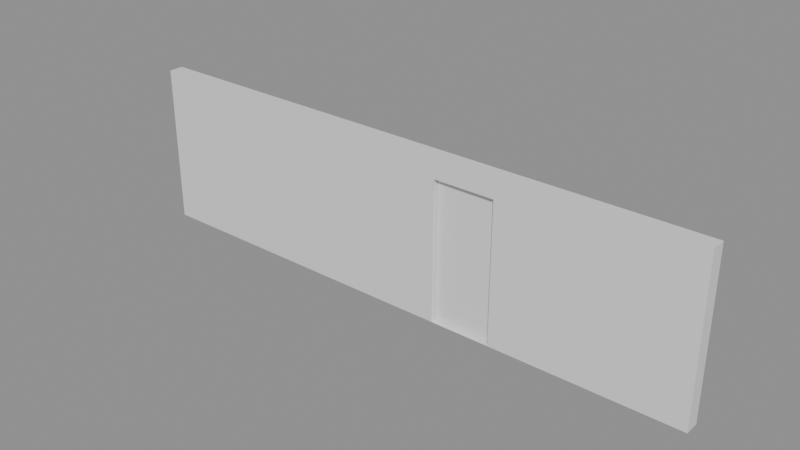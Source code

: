 # Source: e1809_after.blend  (saved by Blender 5.2.44; exported with 4.5.12 LTS)
import bpy
from mathutils import Matrix  # noqa: F401  (used for matrix-valued properties, if any)

bpy.ops.wm.read_factory_settings(use_empty=True)
scene = bpy.context.scene
scene.name = 'Scene'

# ---- materials (node trees are filled in below, after node groups)
mat_ladrillo_rojo = bpy.data.materials.new('Ladrillo_Rojo')
mat_acero_inox = bpy.data.materials.new('Acero_Inox')
mat_madera_roble = bpy.data.materials.new('Madera_Roble')

# ---- material node trees
mat_ladrillo_rojo.use_nodes = True; mat_ladrillo_rojo.node_tree.nodes.clear()
_N = mat_ladrillo_rojo.node_tree.nodes; _L = mat_ladrillo_rojo.node_tree.links
n0 = _N.new('ShaderNodeBsdfPrincipled'); n0.name = 'Principled BSDF'; n0.location = (-200, 100)
n0.inputs[3].default_value = 1.45
n0.inputs[10].default_value = 0.005
n1 = _N.new('ShaderNodeOutputMaterial'); n1.name = 'Material Output'; n1.location = (200, 100)
_L.new(n0.outputs[0], n1.inputs[0])
n1.is_active_output = True
mat_acero_inox.use_nodes = True; mat_acero_inox.node_tree.nodes.clear()
_N = mat_acero_inox.node_tree.nodes; _L = mat_acero_inox.node_tree.links
n0 = _N.new('ShaderNodeBsdfPrincipled'); n0.name = 'Principled BSDF'; n0.location = (-200, 100)
n0.inputs[3].default_value = 1.45
n0.inputs[10].default_value = 0.005
n1 = _N.new('ShaderNodeOutputMaterial'); n1.name = 'Material Output'; n1.location = (200, 100)
_L.new(n0.outputs[0], n1.inputs[0])
n1.is_active_output = True
mat_madera_roble.use_nodes = True; mat_madera_roble.node_tree.nodes.clear()
_N = mat_madera_roble.node_tree.nodes; _L = mat_madera_roble.node_tree.links
n0 = _N.new('ShaderNodeBsdfPrincipled'); n0.name = 'Principled BSDF'; n0.location = (-200, 100)
n0.inputs[3].default_value = 1.45
n0.inputs[10].default_value = 0.005
n1 = _N.new('ShaderNodeOutputMaterial'); n1.name = 'Material Output'; n1.location = (200, 100)
_L.new(n0.outputs[0], n1.inputs[0])
n1.is_active_output = True

# ---- meshes
me_muro_cerramiento_cuerpo_mesh = bpy.data.meshes.new('Muro.Cerramiento_Cuerpo_mesh')
me_muro_cerramiento_cuerpo_mesh.from_pydata([(0.0, 0.0, 0.0), (8.0, 0.0, 0.0), (8.0, 0.2, 0.0), (5.5, 0.105, 0.0), (0.0, 0.2, 0.0), (4.5, 0.105, 0.0), (0.0, 0.0, 2.2), (8.0, 0.0, 2.2), (8.0, 0.2, 2.2), (5.5, 0.105, 2.0), (0.0, 0.2, 2.2), (4.5, 0.105, 2.0), (4.5, 0.0, 0.0), (5.5, 0.0, 0.0), (4.5, 0.0, 2.0), (5.5, 0.0, 2.0)], [], [(1, 2, 4, 0, 12, 5, 3, 13), (6, 7, 8, 10), (13, 1, 7, 6, 0, 12, 14, 15), (1, 2, 8, 7), (2, 4, 10, 8), (4, 0, 6, 10), (5, 3, 13, 12), (14, 11, 9, 15), (15, 9, 3, 13), (11, 5, 3, 9), (12, 5, 11, 14)])
me_muro_cerramiento_cuerpo_mesh.materials.append(mat_ladrillo_rojo)
me_muro_cerramiento_cuerpo_mesh.materials.append(None)
me_muro_cerramiento_cuerpo_mesh.update()
me_puerta_entrada_jamba_izq_mesh = bpy.data.meshes.new('Puerta.Entrada_Jamba_Izq_mesh')
me_puerta_entrada_jamba_izq_mesh.from_pydata([(0.0, 0.0, 0.0), (0.08, 0.0, 0.0), (0.08, 0.2, 0.0), (0.0, 0.2, 0.0), (0.0, 0.0, 2.0), (0.08, 0.0, 2.0), (0.08, 0.2, 2.0), (0.0, 0.2, 2.0)], [], [(0, 1, 2, 3), (4, 5, 6, 7), (0, 1, 5, 4), (1, 2, 6, 5), (2, 3, 7, 6), (3, 0, 4, 7)])
me_puerta_entrada_jamba_izq_mesh.materials.append(mat_acero_inox)
me_puerta_entrada_jamba_izq_mesh.update()
me_puerta_entrada_jamba_der_mesh = bpy.data.meshes.new('Puerta.Entrada_Jamba_Der_mesh')
me_puerta_entrada_jamba_der_mesh.from_pydata([(0.0, 0.0, 0.0), (0.08, 0.0, 0.0), (0.08, 0.2, 0.0), (0.0, 0.2, 0.0), (0.0, 0.0, 2.0), (0.08, 0.0, 2.0), (0.08, 0.2, 2.0), (0.0, 0.2, 2.0)], [], [(0, 1, 2, 3), (4, 5, 6, 7), (0, 1, 5, 4), (1, 2, 6, 5), (2, 3, 7, 6), (3, 0, 4, 7)])
me_puerta_entrada_jamba_der_mesh.materials.append(mat_acero_inox)
me_puerta_entrada_jamba_der_mesh.update()
me_puerta_entrada_dintel_mesh = bpy.data.meshes.new('Puerta.Entrada_Dintel_mesh')
me_puerta_entrada_dintel_mesh.from_pydata([(0.0, 0.0, 0.0), (0.84, 0.0, 0.0), (0.84, 0.2, 0.0), (0.0, 0.2, 0.0), (0.0, 0.0, 0.08), (0.84, 0.0, 0.08), (0.84, 0.2, 0.08), (0.0, 0.2, 0.08)], [], [(0, 1, 2, 3), (4, 5, 6, 7), (0, 1, 5, 4), (1, 2, 6, 5), (2, 3, 7, 6), (3, 0, 4, 7)])
me_puerta_entrada_dintel_mesh.materials.append(mat_acero_inox)
me_puerta_entrada_dintel_mesh.update()
me_puerta_entrada_panel_mesh = bpy.data.meshes.new('Puerta.Entrada_Panel_mesh')
me_puerta_entrada_panel_mesh.from_pydata([(0.0, 0.0, 0.0), (0.83, 0.0, 0.0), (0.83, 0.04, 0.0), (0.0, 0.04, 0.0), (0.0, 0.0, 1.91), (0.83, 0.0, 1.91), (0.83, 0.04, 1.91), (0.0, 0.04, 1.91)], [], [(0, 1, 2, 3), (4, 5, 6, 7), (0, 1, 5, 4), (1, 2, 6, 5), (2, 3, 7, 6), (3, 0, 4, 7)])
me_puerta_entrada_panel_mesh.materials.append(mat_madera_roble)
me_puerta_entrada_panel_mesh.update()

# ---- objects
ob_muro_cerramiento = bpy.data.objects.new('Muro.Cerramiento', None)
ob_muro_cerramiento_cuerpo = bpy.data.objects.new('Muro.Cerramiento_Cuerpo', me_muro_cerramiento_cuerpo_mesh)
ob_puerta_entrada = bpy.data.objects.new('Puerta.Entrada', None)
ob_puerta_entrada_jamba_izq = bpy.data.objects.new('Puerta.Entrada_Jamba_Izq', me_puerta_entrada_jamba_izq_mesh)
ob_puerta_entrada_jamba_der = bpy.data.objects.new('Puerta.Entrada_Jamba_Der', me_puerta_entrada_jamba_der_mesh)
ob_puerta_entrada_dintel = bpy.data.objects.new('Puerta.Entrada_Dintel', me_puerta_entrada_dintel_mesh)
ob_puerta_entrada_panel = bpy.data.objects.new('Puerta.Entrada_Panel', me_puerta_entrada_panel_mesh)

# ---- transforms, parenting, visibility, modifiers, constraints
ob_muro_cerramiento.location = (0.0, 0.0, 0.0)
ob_muro_cerramiento.empty_display_type = 'ARROWS'
ob_muro_cerramiento_cuerpo.parent = ob_muro_cerramiento
ob_muro_cerramiento_cuerpo.location = (0.0, 0.0, 0.0)
ob_puerta_entrada.location = (4.5, 0.0, 0.0)
ob_puerta_entrada.empty_display_type = 'ARROWS'
ob_puerta_entrada_jamba_izq.parent = ob_puerta_entrada
ob_puerta_entrada_jamba_izq.location = (0.0, 0.0, 0.0)
ob_puerta_entrada_jamba_der.parent = ob_puerta_entrada
ob_puerta_entrada_jamba_der.location = (0.92, 0.0, 0.0)
ob_puerta_entrada_dintel.parent = ob_puerta_entrada
ob_puerta_entrada_dintel.location = (0.08, 0.0, 1.92)
ob_puerta_entrada_panel.parent = ob_puerta_entrada
ob_puerta_entrada_panel.location = (0.085, 0.08, 0.005)

# ---- collection membership
scene.collection.objects.link(ob_muro_cerramiento)
scene.collection.objects.link(ob_muro_cerramiento_cuerpo)
scene.collection.objects.link(ob_puerta_entrada)
scene.collection.objects.link(ob_puerta_entrada_jamba_izq)
scene.collection.objects.link(ob_puerta_entrada_jamba_der)
scene.collection.objects.link(ob_puerta_entrada_dintel)
scene.collection.objects.link(ob_puerta_entrada_panel)

# ---- scene / render settings (as saved in the file)
scene.frame_start = 1; scene.frame_end = 250; scene.frame_set(1)
scene.render.engine = 'BLENDER_EEVEE_NEXT'
scene.render.bake_bias = 0.0
scene.render.bake_samples = 0
scene.render.compositor_device = 'GPU'
scene.eevee.use_volume_custom_range = False
scene.eevee.fast_gi_thickness_near = 0.1
scene.eevee.fast_gi_thickness_far = 0.0
scene.eevee.ray_tracing_options.screen_trace_thickness = 0.1
bpy.context.view_layer.update()

# ---- added for rendering (the .blend has no active camera and no usable light): camera, sun + grey world if the file has none
cam_auto = bpy.data.cameras.new('AutoCamera')
cam_auto.lens = 50.0
cam_auto.sensor_width = 36.0
cam_auto.clip_end = 1000.0
ob_auto_camera = bpy.data.objects.new('AutoCamera', cam_auto)
scene.collection.objects.link(ob_auto_camera)
ob_auto_camera.location = (11.6788, -9.11457, 7.24305)
ob_auto_camera.rotation_euler = (1.09748, -7.21219e-08, 0.694738)
scene.camera = ob_auto_camera
light_auto_sun = bpy.data.lights.new('AutoSun', 'SUN')
light_auto_sun.energy = 3.0
light_auto_sun.angle = 0.0523599
ob_auto_sun = bpy.data.objects.new('AutoSun', light_auto_sun)
scene.collection.objects.link(ob_auto_sun)
ob_auto_sun.rotation_euler = (0.872665, 0.174533, 0.523599)
if scene.world is None:
    world_auto = bpy.data.worlds.new('AutoWorld')
    world_auto.color = (0.3, 0.3, 0.3)
    scene.world = world_auto
bpy.context.view_layer.update()
